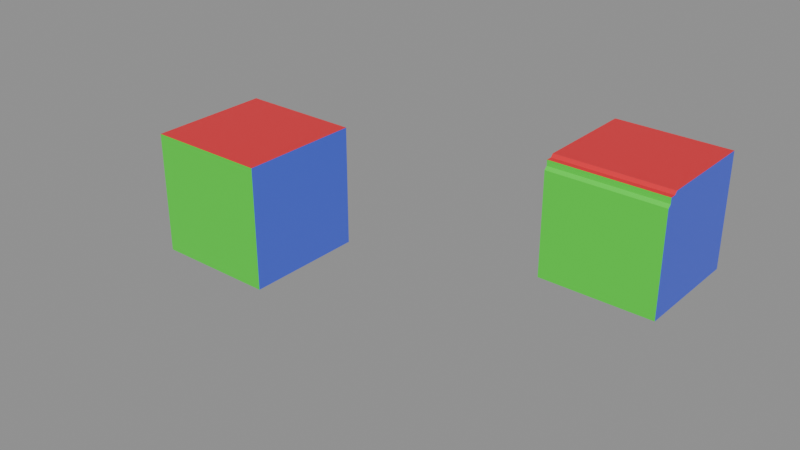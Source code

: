 # Source: Cube_test_14.blend  (saved by Blender 5.2.42; exported with 4.5.12 LTS)
import bpy
from mathutils import Matrix  # noqa: F401  (used for matrix-valued properties, if any)

bpy.ops.wm.read_factory_settings(use_empty=True)
scene = bpy.context.scene
scene.name = 'Scene'

# ---- materials (node trees are filled in below, after node groups)
mat_red = bpy.data.materials.new('red')
mat_green = bpy.data.materials.new('green')
mat_blue = bpy.data.materials.new('blue')
mat_yellow = bpy.data.materials.new('yellow')
mat_cyan = bpy.data.materials.new('cyan')

# ---- node groups
ng_geometry_input = bpy.data.node_groups.new('Geometry Input', 'GeometryNodeTree')
_s = ng_geometry_input.interface.new_socket(name='Geometry', in_out='OUTPUT', socket_type='NodeSocketGeometry')
_s = ng_geometry_input.interface.new_socket(name='Geometry', in_out='INPUT', socket_type='NodeSocketGeometry')
_s = ng_geometry_input.interface.new_socket(name='Input Type', in_out='INPUT', socket_type='NodeSocketMenu')
_s.default_value = 'Object'
_s.description = 'How the geometry input should be exposed'
_s.menu_expanded = True
_s = ng_geometry_input.interface.new_socket(name='Object', in_out='INPUT', socket_type='NodeSocketObject')
_s.description = 'Object to use as the input geometry'
_s = ng_geometry_input.interface.new_socket(name='Collection', in_out='INPUT', socket_type='NodeSocketCollection')
_s.description = 'Collection to use as the input geometry'
_s = ng_geometry_input.interface.new_socket(name='Relative Space', in_out='INPUT', socket_type='NodeSocketBool')
_s.description = 'Transform the input relative to the main geometry'
_s = ng_geometry_input.interface.new_socket(name='As Instance', in_out='INPUT', socket_type='NodeSocketBool')
_s.default_value = True
_s.description = 'Input the geometry as an instance. (Further processing might require non-instance geometry)'
_s = ng_geometry_input.interface.new_socket(name='Replace Original', in_out='INPUT', socket_type='NodeSocketBool')
_s.description = 'Replace the incoming geometry with the selected input geometry'
ng_geometry_input.is_modifier = True
_N = ng_geometry_input.nodes; _L = ng_geometry_input.links
n0 = _N.new('NodeGroupOutput'); n0.name = 'Group Output'; n0.location = (700, 20)
n1 = _N.new('GeometryNodeCollectionInfo'); n1.name = 'Collection Info'; n1.location = (-800, -220)
n2 = _N.new('GeometryNodeRealizeInstances'); n2.name = 'Realize Instances'; n2.location = (-120, -80)
n3 = _N.new('GeometryNodeSwitch'); n3.name = 'Switch'; n3.location = (520, 20)
n4 = _N.new('NodeGroupInput'); n4.name = 'Group Input.001'; n4.location = (320, 80)
n5 = _N.new('GeometryNodeMenuSwitch'); n5.name = 'Menu Switch'; n5.location = (-326, 0)
n5.enum_items.clear()
_it = n5.enum_items.new('Object')
_it = n5.enum_items.new('Collection')
n6 = _N.new('GeometryNodeObjectInfo'); n6.name = 'Object Info'; n6.location = (-980, 140)
n7 = _N.new('GeometryNodeCollectionInfo'); n7.name = 'Collection Info.001'; n7.location = (-800, -380)
n7.transform_space = 'RELATIVE'
n8 = _N.new('GeometryNodeObjectInfo'); n8.name = 'Object Info.001'; n8.location = (-800, 40)
n8.transform_space = 'RELATIVE'
n9 = _N.new('GeometryNodeSwitch'); n9.name = 'Switch.001'; n9.location = (-530, 31)
n10 = _N.new('GeometryNodeSwitch'); n10.name = 'Switch.002'; n10.location = (-528, -139)
n11 = _N.new('NodeGroupInput'); n11.name = 'Group Input.002'; n11.location = (-800, 120)
n12 = _N.new('NodeReroute'); n12.name = 'Reroute'; n12.location = (-581, 8)
n12.width = 22
n12.socket_idname = 'NodeSocketBool'
n13 = _N.new('GeometryNodeSwitch'); n13.name = 'Switch.003'; n13.location = (80, -30)
n14 = _N.new('NodeGroupInput'); n14.name = 'Group Input.003'; n14.location = (-120, 0)
n15 = _N.new('NodeGroupInput'); n15.name = 'Group Input.004'; n15.location = (-1320, -140)
n16 = _N.new('NodeGroupInput'); n16.name = 'Group Input.005'; n16.location = (-520, 100)
n17 = _N.new('NodeReroute'); n17.name = 'Reroute.001'; n17.location = (-860, -400)
n17.width = 22
n17.socket_idname = 'NodeSocketCollection'
n18 = _N.new('NodeGroupInput'); n18.name = 'Group Input.006'; n18.location = (80, 40)
n19 = _N.new('GeometryNodeJoinGeometry'); n19.name = 'Join Geometry'; n19.location = (320, 0)
_L.new(n3.outputs[0], n0.inputs[0])
_L.new(n4.outputs[6], n3.inputs[0])
_L.new(n10.outputs[0], n5.inputs[2])
_L.new(n9.outputs[0], n5.inputs[1])
_L.new(n15.outputs[2], n6.inputs[0])
_L.new(n17.outputs[0], n1.inputs[0])
_L.new(n6.outputs[4], n9.inputs[1])
_L.new(n1.outputs[0], n10.inputs[1])
_L.new(n8.outputs[4], n9.inputs[2])
_L.new(n7.outputs[0], n10.inputs[2])
_L.new(n15.outputs[2], n8.inputs[0])
_L.new(n17.outputs[0], n7.inputs[0])
_L.new(n12.outputs[0], n9.inputs[0])
_L.new(n11.outputs[4], n12.inputs[0])
_L.new(n12.outputs[0], n10.inputs[0])
_L.new(n5.outputs[0], n2.inputs[0])
_L.new(n5.outputs[0], n13.inputs[2])
_L.new(n14.outputs[5], n13.inputs[0])
_L.new(n15.outputs[5], n6.inputs[1])
_L.new(n15.outputs[5], n8.inputs[1])
_L.new(n2.outputs[0], n13.inputs[1])
_L.new(n16.outputs[1], n5.inputs[0])
_L.new(n13.outputs[0], n3.inputs[2])
_L.new(n15.outputs[3], n17.inputs[0])
_L.new(n18.outputs[0], n19.inputs[0])
_L.new(n13.outputs[0], n19.inputs[0])
_L.new(n19.outputs[0], n3.inputs[1])
n0.is_active_output = True
ng_geometry_nodes = bpy.data.node_groups.new('Geometry Nodes', 'GeometryNodeTree')
_s = ng_geometry_nodes.interface.new_socket(name='Geometry', in_out='OUTPUT', socket_type='NodeSocketGeometry')
_s = ng_geometry_nodes.interface.new_socket(name='Geometry', in_out='INPUT', socket_type='NodeSocketGeometry')
ng_geometry_nodes.is_modifier = True
# nodes of 'Geometry Nodes' reference scene objects; filled in after objects exist

# ---- material node trees
mat_red.use_nodes = True; mat_red.node_tree.nodes.clear()
_N = mat_red.node_tree.nodes; _L = mat_red.node_tree.links
n0 = _N.new('ShaderNodeBsdfPrincipled'); n0.name = 'Principled BSDF'; n0.location = (-200, 100)
n0.inputs[0].default_value = (0.8, 0.01892, 0.03367, 1.0)
n1 = _N.new('ShaderNodeOutputMaterial'); n1.name = 'Material Output'; n1.location = (200, 100)
_L.new(n0.outputs[0], n1.inputs[0])
n1.is_active_output = True
mat_green.use_nodes = True; mat_green.node_tree.nodes.clear()
_N = mat_green.node_tree.nodes; _L = mat_green.node_tree.links
n0 = _N.new('ShaderNodeBsdfPrincipled'); n0.name = 'Principled BSDF'; n0.location = (-200, 100)
n0.inputs[0].default_value = (0.0542, 0.8, 0.03248, 1.0)
n1 = _N.new('ShaderNodeOutputMaterial'); n1.name = 'Material Output'; n1.location = (200, 100)
_L.new(n0.outputs[0], n1.inputs[0])
n1.is_active_output = True
mat_blue.use_nodes = True; mat_blue.node_tree.nodes.clear()
_N = mat_blue.node_tree.nodes; _L = mat_blue.node_tree.links
n0 = _N.new('ShaderNodeBsdfPrincipled'); n0.name = 'Principled BSDF'; n0.location = (-200, 100)
n0.inputs[0].default_value = (0.07008, 0.1172, 0.8, 1.0)
n1 = _N.new('ShaderNodeOutputMaterial'); n1.name = 'Material Output'; n1.location = (200, 100)
_L.new(n0.outputs[0], n1.inputs[0])
n1.is_active_output = True
mat_yellow.use_nodes = True; mat_yellow.node_tree.nodes.clear()
_N = mat_yellow.node_tree.nodes; _L = mat_yellow.node_tree.links
n0 = _N.new('ShaderNodeBsdfPrincipled'); n0.name = 'Principled BSDF'; n0.location = (-200, 100)
n0.inputs[0].default_value = (0.8, 0.7088, 0.02926, 1.0)
n1 = _N.new('ShaderNodeOutputMaterial'); n1.name = 'Material Output'; n1.location = (200, 100)
_L.new(n0.outputs[0], n1.inputs[0])
n1.is_active_output = True
mat_cyan.use_nodes = True; mat_cyan.node_tree.nodes.clear()
_N = mat_cyan.node_tree.nodes; _L = mat_cyan.node_tree.links
n0 = _N.new('ShaderNodeBsdfPrincipled'); n0.name = 'Principled BSDF'; n0.location = (-200, 100)
n0.inputs[0].default_value = (0.03517, 0.8, 0.579, 1.0)
n1 = _N.new('ShaderNodeOutputMaterial'); n1.name = 'Material Output'; n1.location = (200, 100)
_L.new(n0.outputs[0], n1.inputs[0])
n1.is_active_output = True

# ---- meshes
me_cube_test = bpy.data.meshes.new('Cube_test')
me_cube_test.from_pydata([(-1.0, -1.0, -1.0), (-1.0, 1.0, -1.0), (1.0, 1.0, -1.0), (1.0, -1.0, -1.0), (-1.0, -1.0, 1.0), (-1.0, 1.0, 1.0), (1.0, 1.0, 1.0), (1.0, -1.0, 1.0)], [], [(4, 5, 1, 0), (5, 6, 2, 1), (6, 7, 3, 2), (7, 4, 0, 3), (0, 1, 2, 3), (7, 6, 5, 4)])
me_cube_test.polygons.foreach_set('material_index', [4, 3, 2, 1, 0, 0])
_uv = me_cube_test.uv_layers.new(name='UVMap')
_uv.uv.foreach_set('vector', [0.6322, 0.8836, 0.371, 0.8836, 0.371, 0.6224, 0.6322, 0.6224, 0.1097, 0.6224, 0.1097, 0.3612, 0.371, 0.3612, 0.371, 0.6224, 0.371, 0.1, 0.6322, 0.1, 0.6322, 0.3612, 0.371, 0.3612, 0.8934, 0.3612, 0.8934, 0.6224, 0.6322, 0.6224, 0.6322, 0.3612, 0.6322, 0.6224, 0.371, 0.6224, 0.371, 0.3612, 0.6322, 0.3612, 0.2612, 0.7388, 0.2612, 1.0, 2.992e-08, 1.0, 0.0, 0.7388])
_uv.active_render = True
_uv = me_cube_test.uv_layers.new(name='UVMap2')
_uv.uv.foreach_set('vector', [8.408e-05, 0.4397, 0.06695, 0.1876, 0.265, 0.3105, 0.2556, 0.5409, 0.06695, 0.1876, 0.3687, 8.407e-05, 0.4396, 0.2251, 0.265, 0.3105, 0.3687, 8.407e-05, 0.7074, 0.0878, 0.5635, 0.4263, 0.4396, 0.2251, 0.6211, 0.677, 0.376, 0.7623, 0.2556, 0.5409, 0.5635, 0.4263, 0.2556, 0.5409, 0.265, 0.3105, 0.4396, 0.2251, 0.5635, 0.4263, 0.6211, 0.677, 0.7074, 0.9079, 0.4745, 0.9999, 0.376, 0.7623])
me_cube_test.materials.append(mat_red)
me_cube_test.materials.append(mat_green)
me_cube_test.materials.append(mat_blue)
me_cube_test.materials.append(mat_yellow)
me_cube_test.materials.append(mat_cyan)
me_cube_test.update()
me_cube_test_001 = bpy.data.meshes.new('Cube_test.001')
me_cube_test_001.from_pydata([(-1.0, -1.0, -1.0), (-1.0, 1.0, -1.0), (1.0, 1.0, -1.0), (1.0, -1.0, -1.0), (-1.0, -1.0, 1.0), (-1.0, 1.0, 1.0), (1.0, 1.0, 1.0), (1.0, -1.0, 1.0)], [], [(4, 5, 1, 0), (5, 6, 2, 1), (6, 7, 3, 2), (7, 4, 0, 3), (0, 1, 2, 3), (7, 6, 5, 4)])
me_cube_test_001.polygons.foreach_set('material_index', [4, 3, 2, 1, 0, 0])
_uv = me_cube_test_001.uv_layers.new(name='UVMap')
_uv.uv.foreach_set('vector', [0.6322, 0.8836, 0.371, 0.8836, 0.371, 0.6224, 0.6322, 0.6224, 0.1097, 0.6224, 0.1097, 0.3612, 0.371, 0.3612, 0.371, 0.6224, 0.371, 0.1, 0.6322, 0.1, 0.6322, 0.3612, 0.371, 0.3612, 0.8934, 0.3612, 0.8934, 0.6224, 0.6322, 0.6224, 0.6322, 0.3612, 0.6322, 0.6224, 0.371, 0.6224, 0.371, 0.3612, 0.6322, 0.3612, 0.2612, 0.7388, 0.2612, 1.0, 2.992e-08, 1.0, 0.0, 0.7388])
_uv.active_render = True
_uv = me_cube_test_001.uv_layers.new(name='UVMap2')
_uv.uv.foreach_set('vector', [8.408e-05, 0.4397, 0.06695, 0.1876, 0.265, 0.3105, 0.2556, 0.5409, 0.06695, 0.1876, 0.3687, 8.407e-05, 0.4396, 0.2251, 0.265, 0.3105, 0.3687, 8.407e-05, 0.7074, 0.0878, 0.5635, 0.4263, 0.4396, 0.2251, 0.6211, 0.677, 0.376, 0.7623, 0.2556, 0.5409, 0.5635, 0.4263, 0.2556, 0.5409, 0.265, 0.3105, 0.4396, 0.2251, 0.5635, 0.4263, 0.6211, 0.677, 0.7074, 0.9079, 0.4745, 0.9999, 0.376, 0.7623])
me_cube_test_001.materials.append(mat_red)
me_cube_test_001.materials.append(mat_green)
me_cube_test_001.materials.append(mat_blue)
me_cube_test_001.materials.append(mat_yellow)
me_cube_test_001.materials.append(mat_cyan)
me_cube_test_001.update()
me_cube_test_002 = bpy.data.meshes.new('Cube_test.002')
me_cube_test_002.from_pydata([(-1.0, -1.0, -1.0), (-1.0, 1.0, -1.0), (1.0, 1.0, -1.0), (1.0, -1.0, -1.0), (-1.0, 1.0, 1.0), (1.0, 1.0, 1.0), (-1.0, -1.0, 0.8), (-1.0, -0.8, 1.0), (-1.0, -0.95, 0.85), (-1.0, -0.95, 0.95), (-1.0, -0.85, 0.95), (1.0, -0.8, 1.0), (1.0, -1.0, 0.8), (1.0, -0.85, 0.95), (1.0, -0.95, 0.95), (1.0, -0.95, 0.85)], [], [(4, 5, 2, 1), (0, 1, 2, 3), (11, 7, 10, 13), (13, 10, 9, 14), (14, 9, 8, 15), (15, 8, 6, 12), (6, 8, 9, 10, 7, 4, 1, 0), (12, 6, 0, 3), (11, 5, 4, 7), (5, 11, 13, 14, 15, 12, 3, 2)])
me_cube_test_002.polygons.foreach_set('material_index', [3, 0, 0, 0, 1, 1, 4, 1, 0, 2])
_uv = me_cube_test_002.uv_layers.new(name='UVMap')
_uv.uv.foreach_set('vector', [0.1097, 0.6224, 0.1097, 0.3612, 0.371, 0.3612, 0.371, 0.6224, 0.6322, 0.6224, 0.371, 0.6224, 0.371, 0.3612, 0.6322, 0.3612, 0.2612, 0.7649, 2.992e-09, 0.7649, 2.244e-09, 0.7584, 0.2612, 0.7584, 0.2612, 0.7584, 2.244e-09, 0.7584, 0.0, 0.7388, 0.2612, 0.7388, 0.8934, 0.3612, 0.8934, 0.6224, 0.8738, 0.6224, 0.8738, 0.3612, 0.8738, 0.3612, 0.8738, 0.6224, 0.8672, 0.6224, 0.8672, 0.3612, 0.6322, 0.8575, 0.6256, 0.8641, 0.6256, 0.8771, 0.6126, 0.8771, 0.606, 0.8836, 0.371, 0.8836, 0.371, 0.6224, 0.6322, 0.6224, 0.8672, 0.3612, 0.8672, 0.6224, 0.6322, 0.6224, 0.6322, 0.3612, 0.2612, 0.7649, 0.2612, 1.0, 2.992e-08, 1.0, 2.992e-09, 0.7649, 0.371, 0.1, 0.606, 0.1, 0.6126, 0.1066, 0.6256, 0.1066, 0.6256, 0.1196, 0.6322, 0.1262, 0.6322, 0.3612, 0.371, 0.3612])
_uv.active_render = True
_uv = me_cube_test_002.uv_layers.new(name='UVMap2')
_uv.uv.foreach_set('vector', [0.06695, 0.1876, 0.3687, 8.407e-05, 0.4396, 0.2251, 0.265, 0.3105, 0.2556, 0.5409, 0.265, 0.3105, 0.4396, 0.2251, 0.5635, 0.4263, 0.6298, 0.7001, 0.3858, 0.7861, 0.3834, 0.7802, 0.6276, 0.6943, 0.6276, 0.6943, 0.3834, 0.7802, 0.376, 0.7623, 0.6211, 0.677, 0.6211, 0.677, 0.376, 0.7623, 0.367, 0.7457, 0.6168, 0.6582, 0.6168, 0.6582, 0.367, 0.7457, 0.364, 0.7402, 0.6154, 0.6519, 0.02564, 0.4498, 0.02053, 0.4411, 0.007885, 0.436, 0.0111, 0.4234, 0.006771, 0.4145, 0.06695, 0.1876, 0.265, 0.3105, 0.2556, 0.5409, 0.6154, 0.6519, 0.364, 0.7402, 0.2556, 0.5409, 0.5635, 0.4263, 0.6298, 0.7001, 0.7074, 0.9079, 0.4745, 0.9999, 0.3858, 0.7861, 0.3687, 8.407e-05, 0.6735, 0.07902, 0.6798, 0.08891, 0.6963, 0.09355, 0.6896, 0.1102, 0.693, 0.1216, 0.5635, 0.4263, 0.4396, 0.2251])
me_cube_test_002.materials.append(mat_red)
me_cube_test_002.materials.append(mat_green)
me_cube_test_002.materials.append(mat_blue)
me_cube_test_002.materials.append(mat_yellow)
me_cube_test_002.materials.append(mat_cyan)
me_cube_test_002.update()

# ---- objects
ob_test_object = bpy.data.objects.new('test_object', me_cube_test)
ob_modiifier_object = bpy.data.objects.new('modiifier_object', me_cube_test_001)
ob_profile = bpy.data.objects.new('Profile', None)
ob_expected_object = bpy.data.objects.new('expected_object', me_cube_test_002)
_N = ng_geometry_nodes.nodes; _L = ng_geometry_nodes.links
n0 = _N.new('NodeGroupInput'); n0.name = 'Group Input'; n0.location = (-316, 255)
n1 = _N.new('NodeGroupOutput'); n1.name = 'Group Output'; n1.location = (200, 0)
n2 = _N.new('NodeUndefined'); n2.name = 'Mesh Bevel'; n2.location = (-80, 100)
n2.inputs[7].default_value = 0.1
n2.inputs[8].default_value = False
n2.inputs[9].default_value = 0.0
n2.inputs[10].default_value = 4
n2.inputs[11].default_value = 0.5
n3 = _N.new('ShaderNodeValue'); n3.name = 'Value'; n3.location = (-265, -2)
n3.outputs[0].default_value = 0.2
n4 = _N.new('GeometryNodeInputNamedAttribute'); n4.name = 'Named Attribute'; n4.location = (-603, -66)
n4.inputs[0].default_value = 'bevel_weight_edge'
n5 = _N.new('GeometryNodeGroup'); n5.name = 'Geometry Input'; n5.location = (-601, -254)
n5.width = 170
n5.node_tree = ng_geometry_input
n5.inputs[1].default_value = 'Object'
n5.inputs[2].default_value = ob_profile
n5.inputs[4].default_value = False
n5.inputs[5].default_value = False
n5.inputs[6].default_value = False
_L.new(n0.outputs[0], n2.inputs[0])
_L.new(n4.outputs[0], n2.inputs[1])
_L.new(n5.outputs[0], n2.inputs[12])
_L.new(n2.outputs[0], n1.inputs[0])
_L.new(n3.outputs[0], n2.inputs[3])
_L.new(n3.outputs[0], n2.inputs[4])
_L.new(n3.outputs[0], n2.inputs[5])
_L.new(n3.outputs[0], n2.inputs[6])
n1.is_active_output = True

# ---- transforms, parenting, visibility, modifiers, constraints
ob_test_object.location = (0.0, 0.0, 0.0)
_m = ob_test_object.modifiers.new('GeometryNodes', 'NODES')
_m.node_group = ng_geometry_nodes
ob_modiifier_object.location = (-5.0, 0.0, 0.0)
_m = ob_modiifier_object.modifiers.new('Bevel', 'BEVEL')
_m.width = 0.2
_m.width_pct = 0.2
_m.segments = 4
_m.limit_method = 'WEIGHT'
_m.use_clamp_overlap = False
_m.profile_type = 'CUSTOM'
_m.loop_slide = False
ob_profile.location = (0.0, -3.0, 0.0)
ob_profile.empty_image_offset = (0.0, 0.0)
ob_expected_object.location = (0.0, 3.0, 0.0)

# ---- collection membership
scene.collection.objects.link(ob_test_object)
scene.collection.objects.link(ob_modiifier_object)
scene.collection.objects.link(ob_profile)
scene.collection.objects.link(ob_expected_object)

# ---- scene / render settings (as saved in the file)
scene.frame_start = 1; scene.frame_end = 250; scene.frame_set(1)
scene.render.engine = 'BLENDER_EEVEE_NEXT'
scene.render.bake_bias = 0.0
scene.render.bake_samples = 0
scene.cycles.sampling_pattern = 'TABULATED_SOBOL'
scene.eevee.use_volume_custom_range = False
scene.eevee.fast_gi_thickness_far = 0.0
bpy.context.view_layer.update()

# ---- added for rendering (the .blend has no active camera and no usable light): camera, sun + grey world if the file has none
cam_auto = bpy.data.cameras.new('AutoCamera')
cam_auto.lens = 50.0
cam_auto.sensor_width = 36.0
cam_auto.clip_end = 1000.0
ob_auto_camera = bpy.data.objects.new('AutoCamera', cam_auto)
scene.collection.objects.link(ob_auto_camera)
ob_auto_camera.location = (6.86214, -10.7336, 7.48571)
ob_auto_camera.rotation_euler = (1.09748, -7.21219e-08, 0.694738)
scene.camera = ob_auto_camera
light_auto_sun = bpy.data.lights.new('AutoSun', 'SUN')
light_auto_sun.energy = 3.0
light_auto_sun.angle = 0.0523599
ob_auto_sun = bpy.data.objects.new('AutoSun', light_auto_sun)
scene.collection.objects.link(ob_auto_sun)
ob_auto_sun.rotation_euler = (0.872665, 0.174533, 0.523599)
if scene.world is None:
    world_auto = bpy.data.worlds.new('AutoWorld')
    world_auto.color = (0.3, 0.3, 0.3)
    scene.world = world_auto
bpy.context.view_layer.update()
